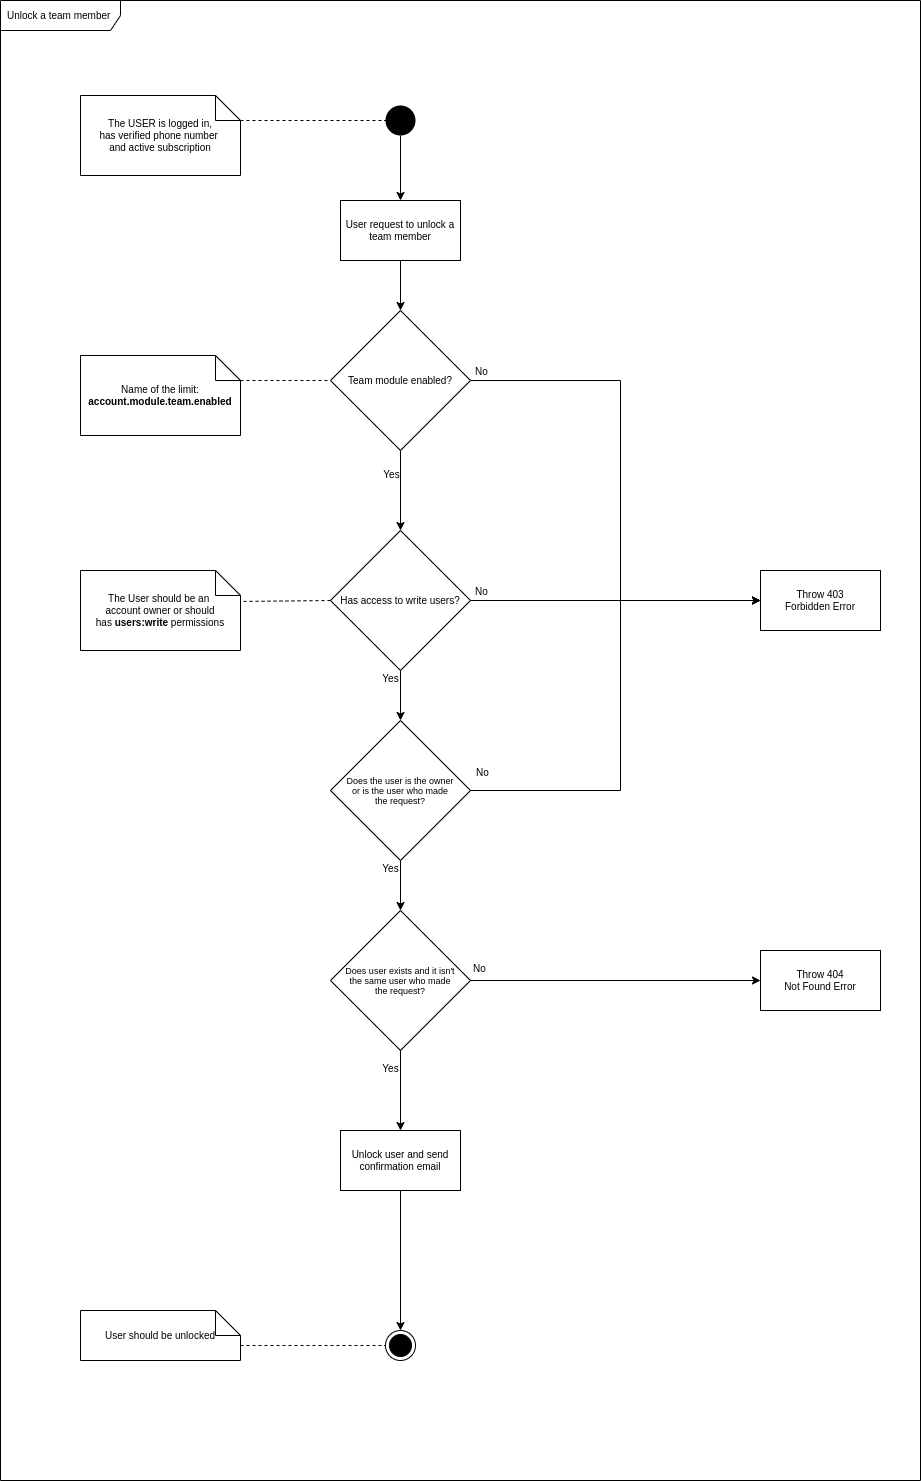

The diagram above was exported from draw.io. Its source (the exported page's mxGraphModel, read from the mxfile embedded in the PNG):
<mxGraphModel dx="868" dy="433" grid="1" gridSize="10" guides="1" tooltips="1" connect="1" arrows="1" fold="1" page="1" pageScale="1" pageWidth="827" pageHeight="1169" math="0" shadow="0">
  <root>
    <mxCell id="0" />
    <mxCell id="1" parent="0" />
    <mxCell id="5Sk8wb11EY-DPFTjuj0G-1" value="Unlock a team member&lt;span style=&quot;color: rgba(0 , 0 , 0 , 0) ; font-family: monospace ; font-size: 0px&quot;&gt;%3CmxGraphModel%3E%3Croot%3E%3CmxCell%20id%3D%220%22%2F%3E%3CmxCell%20id%3D%221%22%20parent%3D%220%22%2F%3E%3CmxCell%20id%3D%222%22%20value%3D%22The%20USER%20is%20logged%20in%2C%26lt%3Bbr%26gt%3Bhas%20verified%20phone%20number%26amp%3Bnbsp%3B%26lt%3Bbr%26gt%3Band%20active%20subscription%22%20style%3D%22shape%3Dnote2%3BboundedLbl%3D1%3BwhiteSpace%3Dwrap%3Bhtml%3D1%3Bsize%3D25%3BverticalAlign%3Dtop%3Balign%3Dcenter%3BfontSize%3D10%3B%22%20vertex%3D%221%22%20parent%3D%221%22%3E%3CmxGeometry%20x%3D%22200%22%20y%3D%22135%22%20width%3D%22160%22%20height%3D%2280%22%20as%3D%22geometry%22%2F%3E%3C%2FmxCell%3E%3C%2Froot%3E%3C%2FmxGraphModel%3E&lt;/span&gt;" style="shape=umlFrame;whiteSpace=wrap;html=1;width=120;height=30;boundedLbl=1;verticalAlign=middle;align=left;spacingLeft=5;fontSize=10;" vertex="1" parent="1">
      <mxGeometry x="120" y="40" width="920" height="1480" as="geometry" />
    </mxCell>
    <mxCell id="5Sk8wb11EY-DPFTjuj0G-4" value="" style="endArrow=none;dashed=1;html=1;fontSize=10;entryX=0;entryY=0.5;entryDx=0;entryDy=0;exitX=0;exitY=0;exitDx=160;exitDy=25;exitPerimeter=0;" edge="1" parent="1" source="5Sk8wb11EY-DPFTjuj0G-8" target="5Sk8wb11EY-DPFTjuj0G-7">
      <mxGeometry width="50" height="50" relative="1" as="geometry">
        <mxPoint x="400" y="160" as="sourcePoint" />
        <mxPoint x="480" y="190" as="targetPoint" />
      </mxGeometry>
    </mxCell>
    <mxCell id="5Sk8wb11EY-DPFTjuj0G-5" value="&lt;font style=&quot;font-size: 10px&quot;&gt;User request to unlock a team member&lt;/font&gt;" style="rounded=0;whiteSpace=wrap;html=1;fontSize=10;" vertex="1" parent="1">
      <mxGeometry x="460" y="240" width="120" height="60" as="geometry" />
    </mxCell>
    <mxCell id="5Sk8wb11EY-DPFTjuj0G-6" style="edgeStyle=orthogonalEdgeStyle;rounded=0;orthogonalLoop=1;jettySize=auto;html=1;entryX=0.5;entryY=0;entryDx=0;entryDy=0;fontSize=10;" edge="1" parent="1" source="5Sk8wb11EY-DPFTjuj0G-7" target="5Sk8wb11EY-DPFTjuj0G-5">
      <mxGeometry relative="1" as="geometry" />
    </mxCell>
    <mxCell id="5Sk8wb11EY-DPFTjuj0G-7" value="" style="ellipse;fillColor=#000000;strokeColor=none;fontSize=10;" vertex="1" parent="1">
      <mxGeometry x="505" y="145" width="30" height="30" as="geometry" />
    </mxCell>
    <mxCell id="5Sk8wb11EY-DPFTjuj0G-8" value="The USER is logged in,&lt;br&gt;has verified phone number&amp;nbsp;&lt;br&gt;and active subscription" style="shape=note2;boundedLbl=1;whiteSpace=wrap;html=1;size=25;verticalAlign=middle;align=center;fontSize=10;" vertex="1" parent="1">
      <mxGeometry x="200" y="135" width="160" height="80" as="geometry" />
    </mxCell>
    <mxCell id="5Sk8wb11EY-DPFTjuj0G-9" value="No" style="edgeLabel;html=1;align=center;verticalAlign=middle;resizable=0;points=[];fontSize=10;" vertex="1" connectable="0" parent="1">
      <mxGeometry x="600" y="410" as="geometry" />
    </mxCell>
    <mxCell id="5Sk8wb11EY-DPFTjuj0G-30" style="edgeStyle=orthogonalEdgeStyle;rounded=0;orthogonalLoop=1;jettySize=auto;html=1;entryX=0;entryY=0.5;entryDx=0;entryDy=0;exitX=1;exitY=0.5;exitDx=0;exitDy=0;" edge="1" parent="1" source="5Sk8wb11EY-DPFTjuj0G-46" target="5Sk8wb11EY-DPFTjuj0G-27">
      <mxGeometry relative="1" as="geometry">
        <mxPoint x="580" y="420" as="sourcePoint" />
        <Array as="points">
          <mxPoint x="740" y="420" />
          <mxPoint x="740" y="640" />
        </Array>
      </mxGeometry>
    </mxCell>
    <mxCell id="5Sk8wb11EY-DPFTjuj0G-11" value="" style="endArrow=none;dashed=1;html=1;exitX=0;exitY=0;exitDx=160;exitDy=25;exitPerimeter=0;entryX=0;entryY=0.5;entryDx=0;entryDy=0;fontSize=10;" edge="1" parent="1" source="5Sk8wb11EY-DPFTjuj0G-12" target="5Sk8wb11EY-DPFTjuj0G-46">
      <mxGeometry width="50" height="50" relative="1" as="geometry">
        <mxPoint x="390" y="420" as="sourcePoint" />
        <mxPoint x="460" y="420" as="targetPoint" />
      </mxGeometry>
    </mxCell>
    <mxCell id="5Sk8wb11EY-DPFTjuj0G-12" value="Name of the limit:&lt;br&gt;&lt;b&gt;account.module.team.enabled&lt;/b&gt;" style="shape=note2;boundedLbl=1;whiteSpace=wrap;html=1;size=25;verticalAlign=middle;align=center;fontSize=10;" vertex="1" parent="1">
      <mxGeometry x="200" y="395" width="160" height="80" as="geometry" />
    </mxCell>
    <mxCell id="5Sk8wb11EY-DPFTjuj0G-29" style="edgeStyle=orthogonalEdgeStyle;rounded=0;orthogonalLoop=1;jettySize=auto;html=1;exitX=1;exitY=0.5;exitDx=0;exitDy=0;" edge="1" parent="1" source="5Sk8wb11EY-DPFTjuj0G-45" target="5Sk8wb11EY-DPFTjuj0G-27">
      <mxGeometry relative="1" as="geometry">
        <mxPoint x="580" y="640" as="sourcePoint" />
      </mxGeometry>
    </mxCell>
    <mxCell id="5Sk8wb11EY-DPFTjuj0G-14" value="" style="endArrow=none;dashed=1;html=1;exitX=0;exitY=0.5;exitDx=0;exitDy=0;entryX=0.995;entryY=0.387;entryDx=0;entryDy=0;entryPerimeter=0;fontSize=10;" edge="1" parent="1" source="5Sk8wb11EY-DPFTjuj0G-45" target="5Sk8wb11EY-DPFTjuj0G-15">
      <mxGeometry width="50" height="50" relative="1" as="geometry">
        <mxPoint x="460" y="640" as="sourcePoint" />
        <mxPoint x="390" y="780" as="targetPoint" />
      </mxGeometry>
    </mxCell>
    <mxCell id="5Sk8wb11EY-DPFTjuj0G-15" value="The User should be an&amp;nbsp;&lt;br&gt;account&amp;nbsp;owner or should has&amp;nbsp;&lt;b&gt;users:write&lt;/b&gt;&amp;nbsp;permissions" style="shape=note2;boundedLbl=1;whiteSpace=wrap;html=1;size=25;verticalAlign=middle;align=center;fontSize=10;" vertex="1" parent="1">
      <mxGeometry x="200" y="610" width="160" height="80" as="geometry" />
    </mxCell>
    <mxCell id="5Sk8wb11EY-DPFTjuj0G-16" value="Yes" style="edgeLabel;html=1;align=center;verticalAlign=middle;resizable=0;points=[];fontSize=10;" vertex="1" connectable="0" parent="1">
      <mxGeometry x="611.4545454545453" y="640" as="geometry">
        <mxPoint x="-102" y="77" as="offset" />
      </mxGeometry>
    </mxCell>
    <mxCell id="5Sk8wb11EY-DPFTjuj0G-17" value="No" style="edgeLabel;html=1;align=center;verticalAlign=middle;resizable=0;points=[];fontSize=10;" vertex="1" connectable="0" parent="1">
      <mxGeometry x="600" y="630" as="geometry" />
    </mxCell>
    <mxCell id="5Sk8wb11EY-DPFTjuj0G-19" value="No" style="edgeLabel;html=1;align=center;verticalAlign=middle;resizable=0;points=[];fontSize=10;" vertex="1" connectable="0" parent="1">
      <mxGeometry x="600" y="630" as="geometry" />
    </mxCell>
    <mxCell id="5Sk8wb11EY-DPFTjuj0G-20" style="edgeStyle=orthogonalEdgeStyle;rounded=0;orthogonalLoop=1;jettySize=auto;html=1;entryX=0.5;entryY=0;entryDx=0;entryDy=0;fontSize=10;" edge="1" parent="1" target="5Sk8wb11EY-DPFTjuj0G-46">
      <mxGeometry relative="1" as="geometry">
        <mxPoint x="520" y="360" as="targetPoint" />
        <mxPoint x="520" y="300" as="sourcePoint" />
      </mxGeometry>
    </mxCell>
    <mxCell id="5Sk8wb11EY-DPFTjuj0G-21" style="edgeStyle=orthogonalEdgeStyle;rounded=0;orthogonalLoop=1;jettySize=auto;html=1;fontSize=10;entryX=0.5;entryY=0;entryDx=0;entryDy=0;exitX=0.5;exitY=1;exitDx=0;exitDy=0;" edge="1" parent="1" source="5Sk8wb11EY-DPFTjuj0G-46" target="5Sk8wb11EY-DPFTjuj0G-45">
      <mxGeometry relative="1" as="geometry">
        <mxPoint x="520" y="580" as="targetPoint" />
        <mxPoint x="520" y="480" as="sourcePoint" />
      </mxGeometry>
    </mxCell>
    <mxCell id="5Sk8wb11EY-DPFTjuj0G-22" value="Yes" style="edgeLabel;html=1;align=center;verticalAlign=middle;resizable=0;points=[];fontSize=10;" vertex="1" connectable="0" parent="5Sk8wb11EY-DPFTjuj0G-21">
      <mxGeometry x="-0.3667" relative="1" as="geometry">
        <mxPoint x="-10" y="-2" as="offset" />
      </mxGeometry>
    </mxCell>
    <mxCell id="5Sk8wb11EY-DPFTjuj0G-31" style="edgeStyle=orthogonalEdgeStyle;rounded=0;orthogonalLoop=1;jettySize=auto;html=1;entryX=0;entryY=0.5;entryDx=0;entryDy=0;exitX=1;exitY=0.5;exitDx=0;exitDy=0;" edge="1" parent="1" source="5Sk8wb11EY-DPFTjuj0G-23" target="5Sk8wb11EY-DPFTjuj0G-27">
      <mxGeometry relative="1" as="geometry">
        <Array as="points">
          <mxPoint x="740" y="830" />
          <mxPoint x="740" y="640" />
        </Array>
      </mxGeometry>
    </mxCell>
    <mxCell id="5Sk8wb11EY-DPFTjuj0G-23" value="&lt;font style=&quot;font-size: 9px&quot;&gt;Does the user is the owner&lt;br style=&quot;font-size: 9px&quot;&gt;or is the user who made&lt;br style=&quot;font-size: 9px&quot;&gt;the request?&lt;br style=&quot;font-size: 9px&quot;&gt;&lt;/font&gt;" style="rhombus;whiteSpace=wrap;html=1;fontSize=9;" vertex="1" parent="1">
      <mxGeometry x="450" y="760" width="140" height="140" as="geometry" />
    </mxCell>
    <mxCell id="5Sk8wb11EY-DPFTjuj0G-24" style="edgeStyle=orthogonalEdgeStyle;rounded=0;orthogonalLoop=1;jettySize=auto;html=1;entryX=0.5;entryY=0;entryDx=0;entryDy=0;exitX=0.5;exitY=1;exitDx=0;exitDy=0;" edge="1" parent="1" source="5Sk8wb11EY-DPFTjuj0G-45">
      <mxGeometry relative="1" as="geometry">
        <mxPoint x="520" y="700" as="sourcePoint" />
        <mxPoint x="520" y="760" as="targetPoint" />
      </mxGeometry>
    </mxCell>
    <mxCell id="5Sk8wb11EY-DPFTjuj0G-25" value="&lt;font style=&quot;font-size: 10px&quot;&gt;Does user exists and it isn't the same user who made the request&lt;br style=&quot;font-size: 10px&quot;&gt;&lt;/font&gt;" style="rhombus;whiteSpace=wrap;html=1;fontSize=10;" vertex="1" parent="1">
      <mxGeometry x="460" y="960" width="120" height="120" as="geometry" />
    </mxCell>
    <mxCell id="5Sk8wb11EY-DPFTjuj0G-26" style="edgeStyle=orthogonalEdgeStyle;rounded=0;orthogonalLoop=1;jettySize=auto;html=1;entryX=0.5;entryY=0;entryDx=0;entryDy=0;" edge="1" parent="1" target="5Sk8wb11EY-DPFTjuj0G-32">
      <mxGeometry relative="1" as="geometry">
        <mxPoint x="520" y="900" as="sourcePoint" />
        <mxPoint x="520" y="960" as="targetPoint" />
      </mxGeometry>
    </mxCell>
    <mxCell id="5Sk8wb11EY-DPFTjuj0G-27" value="&lt;font style=&quot;font-size: 10px&quot;&gt;Throw 403&lt;br style=&quot;font-size: 10px;&quot;&gt;Forbidden Error&lt;/font&gt;" style="rounded=0;whiteSpace=wrap;html=1;fontSize=10;" vertex="1" parent="1">
      <mxGeometry x="880" y="610" width="120" height="60" as="geometry" />
    </mxCell>
    <mxCell id="5Sk8wb11EY-DPFTjuj0G-32" value="&lt;font style=&quot;font-size: 9px&quot;&gt;&lt;font style=&quot;font-size: 9px&quot;&gt;Does user exists and it isn't&lt;br style=&quot;font-size: 9px&quot;&gt;the same user who made&lt;br style=&quot;font-size: 9px&quot;&gt;the request?&lt;/font&gt;&lt;br style=&quot;font-size: 9px&quot;&gt;&lt;/font&gt;" style="rhombus;whiteSpace=wrap;html=1;fontSize=9;" vertex="1" parent="1">
      <mxGeometry x="450" y="950" width="140" height="140" as="geometry" />
    </mxCell>
    <mxCell id="5Sk8wb11EY-DPFTjuj0G-33" style="edgeStyle=orthogonalEdgeStyle;rounded=0;orthogonalLoop=1;jettySize=auto;html=1;entryX=0;entryY=0.5;entryDx=0;entryDy=0;" edge="1" parent="1">
      <mxGeometry relative="1" as="geometry">
        <mxPoint x="590" y="1020" as="sourcePoint" />
        <mxPoint x="880" y="1020" as="targetPoint" />
      </mxGeometry>
    </mxCell>
    <mxCell id="5Sk8wb11EY-DPFTjuj0G-34" value="No" style="edgeLabel;html=1;align=center;verticalAlign=middle;resizable=0;points=[];fontSize=10;" vertex="1" connectable="0" parent="1">
      <mxGeometry x="700.0045454545452" y="930" as="geometry">
        <mxPoint x="-102" y="77" as="offset" />
      </mxGeometry>
    </mxCell>
    <mxCell id="5Sk8wb11EY-DPFTjuj0G-35" value="Yes" style="edgeLabel;html=1;align=center;verticalAlign=middle;resizable=0;points=[];fontSize=10;" vertex="1" connectable="0" parent="1">
      <mxGeometry x="611.4545454545453" y="1030" as="geometry">
        <mxPoint x="-102" y="77" as="offset" />
      </mxGeometry>
    </mxCell>
    <mxCell id="5Sk8wb11EY-DPFTjuj0G-36" value="&lt;font style=&quot;font-size: 10px&quot;&gt;Throw 404&lt;br style=&quot;font-size: 10px&quot;&gt;Not Found Error&lt;/font&gt;" style="rounded=0;whiteSpace=wrap;html=1;fontSize=10;" vertex="1" parent="1">
      <mxGeometry x="880" y="990" width="120" height="60" as="geometry" />
    </mxCell>
    <mxCell id="5Sk8wb11EY-DPFTjuj0G-37" value="Unlock user and send confirmation email" style="rounded=0;whiteSpace=wrap;html=1;fontSize=10;" vertex="1" parent="1">
      <mxGeometry x="460" y="1170" width="120" height="60" as="geometry" />
    </mxCell>
    <mxCell id="5Sk8wb11EY-DPFTjuj0G-38" value="" style="ellipse;html=1;shape=endState;fillColor=#000000;strokeColor=#000000;fontSize=10;" vertex="1" parent="1">
      <mxGeometry x="505" y="1370" width="30" height="30" as="geometry" />
    </mxCell>
    <mxCell id="5Sk8wb11EY-DPFTjuj0G-39" value="User should be unlocked" style="shape=note2;boundedLbl=1;whiteSpace=wrap;html=1;size=25;verticalAlign=middle;align=center;fontSize=10;" vertex="1" parent="1">
      <mxGeometry x="200" y="1350" width="160" height="50" as="geometry" />
    </mxCell>
    <mxCell id="5Sk8wb11EY-DPFTjuj0G-40" value="" style="endArrow=none;dashed=1;html=1;fontSize=10;entryX=0;entryY=0.5;entryDx=0;entryDy=0;" edge="1" parent="1" target="5Sk8wb11EY-DPFTjuj0G-38">
      <mxGeometry width="50" height="50" relative="1" as="geometry">
        <mxPoint x="360" y="1385" as="sourcePoint" />
        <mxPoint x="500" y="1385" as="targetPoint" />
      </mxGeometry>
    </mxCell>
    <mxCell id="5Sk8wb11EY-DPFTjuj0G-41" style="edgeStyle=orthogonalEdgeStyle;rounded=0;orthogonalLoop=1;jettySize=auto;html=1;entryX=0.5;entryY=0;entryDx=0;entryDy=0;" edge="1" parent="1">
      <mxGeometry relative="1" as="geometry">
        <mxPoint x="520" y="1230" as="sourcePoint" />
        <mxPoint x="520" y="1370" as="targetPoint" />
      </mxGeometry>
    </mxCell>
    <mxCell id="5Sk8wb11EY-DPFTjuj0G-42" style="edgeStyle=orthogonalEdgeStyle;rounded=0;orthogonalLoop=1;jettySize=auto;html=1;entryX=0.5;entryY=0;entryDx=0;entryDy=0;" edge="1" parent="1">
      <mxGeometry relative="1" as="geometry">
        <mxPoint x="520" y="1090" as="sourcePoint" />
        <mxPoint x="520" y="1170" as="targetPoint" />
      </mxGeometry>
    </mxCell>
    <mxCell id="5Sk8wb11EY-DPFTjuj0G-43" value="No" style="edgeLabel;html=1;align=center;verticalAlign=middle;resizable=0;points=[];fontSize=10;" vertex="1" connectable="0" parent="1">
      <mxGeometry x="610" y="640" as="geometry">
        <mxPoint x="-9" y="171" as="offset" />
      </mxGeometry>
    </mxCell>
    <mxCell id="5Sk8wb11EY-DPFTjuj0G-44" value="Yes" style="edgeLabel;html=1;align=center;verticalAlign=middle;resizable=0;points=[];fontSize=10;" vertex="1" connectable="0" parent="1">
      <mxGeometry x="611.4545454545453" y="830" as="geometry">
        <mxPoint x="-102" y="77" as="offset" />
      </mxGeometry>
    </mxCell>
    <mxCell id="5Sk8wb11EY-DPFTjuj0G-45" value="&lt;font style=&quot;font-size: 10px;&quot;&gt;Has access to write users?&lt;br style=&quot;font-size: 10px;&quot;&gt;&lt;/font&gt;" style="rhombus;whiteSpace=wrap;html=1;fontSize=10;" vertex="1" parent="1">
      <mxGeometry x="450" y="570" width="140" height="140" as="geometry" />
    </mxCell>
    <mxCell id="5Sk8wb11EY-DPFTjuj0G-46" value="&lt;font style=&quot;font-size: 10px&quot;&gt;Team module enabled?&lt;br style=&quot;font-size: 10px&quot;&gt;&lt;/font&gt;" style="rhombus;whiteSpace=wrap;html=1;fontSize=10;" vertex="1" parent="1">
      <mxGeometry x="450" y="350" width="140" height="140" as="geometry" />
    </mxCell>
  </root>
</mxGraphModel>